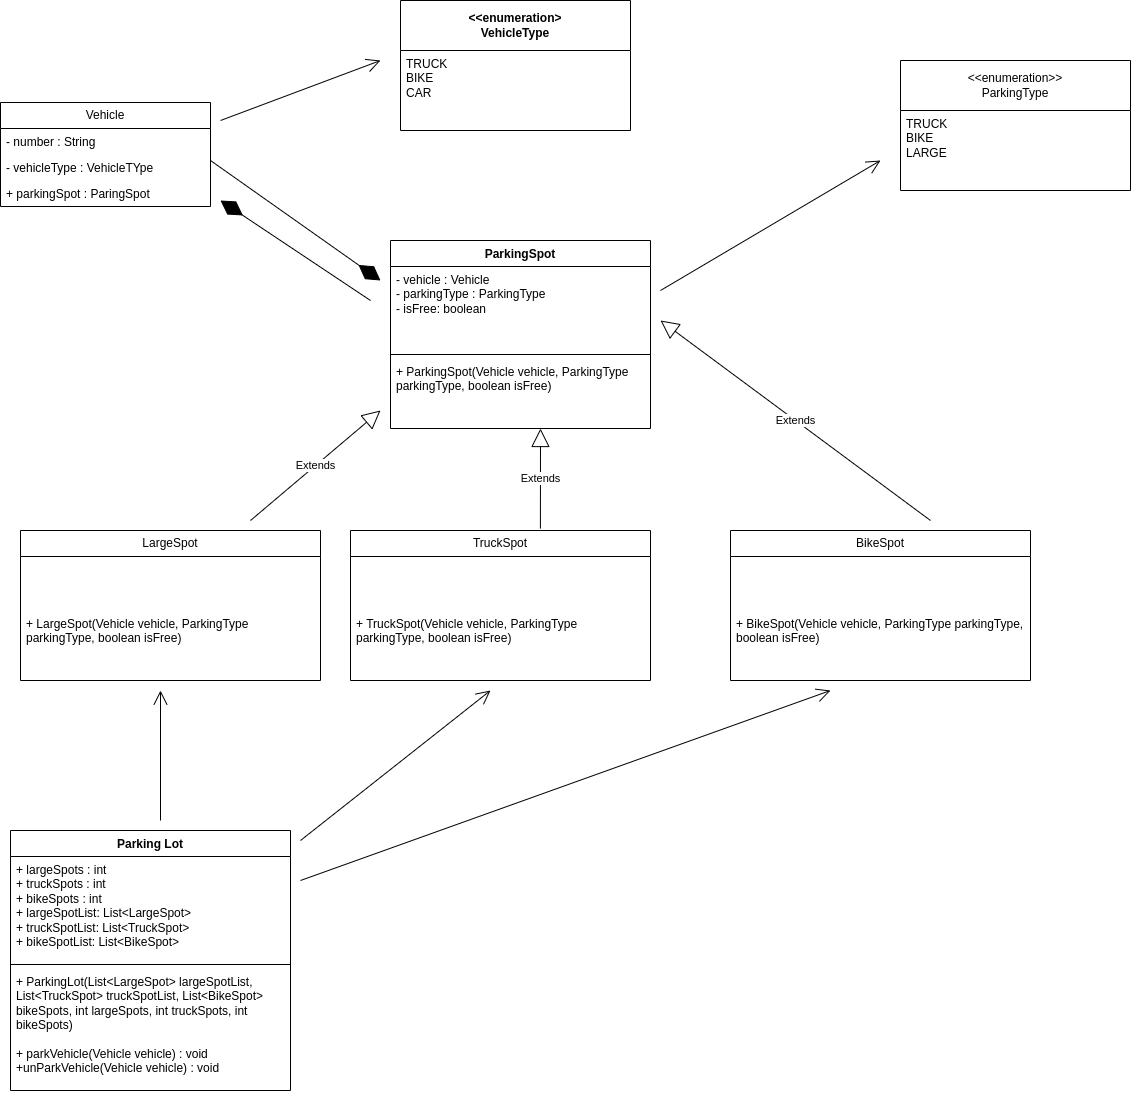

The diagram above was exported from draw.io. Its source (the exported page's mxGraphModel, read from the mxfile embedded in the PNG):
<mxGraphModel dx="1600" dy="1936" grid="1" gridSize="10" guides="1" tooltips="1" connect="1" arrows="1" fold="1" page="1" pageScale="1" pageWidth="827" pageHeight="1169" math="0" shadow="0">
  <root>
    <mxCell id="WIyWlLk6GJQsqaUBKTNV-0" />
    <mxCell id="WIyWlLk6GJQsqaUBKTNV-1" parent="WIyWlLk6GJQsqaUBKTNV-0" />
    <mxCell id="PirA2w0q8JbgGea7DmFP-7" value="Parking Lot&lt;div&gt;&lt;br&gt;&lt;/div&gt;" style="swimlane;fontStyle=1;align=center;verticalAlign=top;childLayout=stackLayout;horizontal=1;startSize=26;horizontalStack=0;resizeParent=1;resizeParentMax=0;resizeLast=0;collapsible=1;marginBottom=0;whiteSpace=wrap;html=1;" parent="WIyWlLk6GJQsqaUBKTNV-1" vertex="1">
      <mxGeometry x="70" y="40" width="280" height="260" as="geometry">
        <mxRectangle x="90" y="40" width="100" height="40" as="alternateBounds" />
      </mxGeometry>
    </mxCell>
    <mxCell id="PirA2w0q8JbgGea7DmFP-8" value="+ largeSpots : int&lt;div&gt;+ truckSpots : int&lt;/div&gt;&lt;div&gt;+ bikeSpots : int&lt;/div&gt;&lt;div&gt;+ largeSpotList: List&amp;lt;LargeSpot&amp;gt;&lt;/div&gt;&lt;div&gt;+ truckSpotList: List&amp;lt;TruckSpot&amp;gt;&lt;/div&gt;&lt;div&gt;+ bikeSpotList: List&amp;lt;BikeSpot&amp;gt;&lt;/div&gt;&lt;div&gt;&lt;br&gt;&lt;div&gt;&lt;br&gt;&lt;/div&gt;&lt;div&gt;&lt;br&gt;&lt;/div&gt;&lt;/div&gt;" style="text;strokeColor=none;fillColor=none;align=left;verticalAlign=top;spacingLeft=4;spacingRight=4;overflow=hidden;rotatable=0;points=[[0,0.5],[1,0.5]];portConstraint=eastwest;whiteSpace=wrap;html=1;" parent="PirA2w0q8JbgGea7DmFP-7" vertex="1">
      <mxGeometry y="26" width="280" height="104" as="geometry" />
    </mxCell>
    <mxCell id="PirA2w0q8JbgGea7DmFP-9" value="" style="line;strokeWidth=1;fillColor=none;align=left;verticalAlign=middle;spacingTop=-1;spacingLeft=3;spacingRight=3;rotatable=0;labelPosition=right;points=[];portConstraint=eastwest;strokeColor=inherit;" parent="PirA2w0q8JbgGea7DmFP-7" vertex="1">
      <mxGeometry y="130" width="280" height="8" as="geometry" />
    </mxCell>
    <mxCell id="PirA2w0q8JbgGea7DmFP-10" value="+ ParkingLot(List&amp;lt;LargeSpot&amp;gt; largeSpotList, List&amp;lt;TruckSpot&amp;gt; truckSpotList, List&amp;lt;BikeSpot&amp;gt; bikeSpots, int largeSpots, int truckSpots, int bikeSpots)&lt;div&gt;&lt;br&gt;&lt;/div&gt;&lt;div&gt;+ parkVehicle(Vehicle vehicle) : void&lt;/div&gt;&lt;div&gt;+unParkVehicle(Vehicle vehicle) : void&lt;/div&gt;" style="text;strokeColor=none;fillColor=none;align=left;verticalAlign=top;spacingLeft=4;spacingRight=4;overflow=hidden;rotatable=0;points=[[0,0.5],[1,0.5]];portConstraint=eastwest;whiteSpace=wrap;html=1;" parent="PirA2w0q8JbgGea7DmFP-7" vertex="1">
      <mxGeometry y="138" width="280" height="122" as="geometry" />
    </mxCell>
    <mxCell id="HhqLAYxFMUmaTx8T3_Xx-0" value="LargeSpot" style="swimlane;fontStyle=0;childLayout=stackLayout;horizontal=1;startSize=26;fillColor=none;horizontalStack=0;resizeParent=1;resizeParentMax=0;resizeLast=0;collapsible=1;marginBottom=0;whiteSpace=wrap;html=1;" parent="WIyWlLk6GJQsqaUBKTNV-1" vertex="1">
      <mxGeometry x="80" y="-260" width="300" height="150" as="geometry" />
    </mxCell>
    <mxCell id="HhqLAYxFMUmaTx8T3_Xx-1" value="&lt;div&gt;&lt;span style=&quot;background-color: initial;&quot;&gt;&lt;br&gt;&lt;/span&gt;&lt;/div&gt;" style="text;strokeColor=none;fillColor=none;align=left;verticalAlign=top;spacingLeft=4;spacingRight=4;overflow=hidden;rotatable=0;points=[[0,0.5],[1,0.5]];portConstraint=eastwest;whiteSpace=wrap;html=1;" parent="HhqLAYxFMUmaTx8T3_Xx-0" vertex="1">
      <mxGeometry y="26" width="300" height="54" as="geometry" />
    </mxCell>
    <mxCell id="HhqLAYxFMUmaTx8T3_Xx-3" value="+ LargeSpot(Vehicle vehicle, ParkingType parkingType, boolean isFree)" style="text;strokeColor=none;fillColor=none;align=left;verticalAlign=top;spacingLeft=4;spacingRight=4;overflow=hidden;rotatable=0;points=[[0,0.5],[1,0.5]];portConstraint=eastwest;whiteSpace=wrap;html=1;" parent="HhqLAYxFMUmaTx8T3_Xx-0" vertex="1">
      <mxGeometry y="80" width="300" height="70" as="geometry" />
    </mxCell>
    <mxCell id="HhqLAYxFMUmaTx8T3_Xx-4" value="TruckSpot" style="swimlane;fontStyle=0;childLayout=stackLayout;horizontal=1;startSize=26;fillColor=none;horizontalStack=0;resizeParent=1;resizeParentMax=0;resizeLast=0;collapsible=1;marginBottom=0;whiteSpace=wrap;html=1;" parent="WIyWlLk6GJQsqaUBKTNV-1" vertex="1">
      <mxGeometry x="410" y="-260" width="300" height="150" as="geometry" />
    </mxCell>
    <mxCell id="HhqLAYxFMUmaTx8T3_Xx-5" value="&lt;div&gt;&lt;span style=&quot;background-color: initial;&quot;&gt;&lt;br&gt;&lt;/span&gt;&lt;/div&gt;" style="text;strokeColor=none;fillColor=none;align=left;verticalAlign=top;spacingLeft=4;spacingRight=4;overflow=hidden;rotatable=0;points=[[0,0.5],[1,0.5]];portConstraint=eastwest;whiteSpace=wrap;html=1;" parent="HhqLAYxFMUmaTx8T3_Xx-4" vertex="1">
      <mxGeometry y="26" width="300" height="54" as="geometry" />
    </mxCell>
    <mxCell id="HhqLAYxFMUmaTx8T3_Xx-6" value="+ TruckSpot(Vehicle vehicle, ParkingType parkingType, boolean isFree)" style="text;strokeColor=none;fillColor=none;align=left;verticalAlign=top;spacingLeft=4;spacingRight=4;overflow=hidden;rotatable=0;points=[[0,0.5],[1,0.5]];portConstraint=eastwest;whiteSpace=wrap;html=1;" parent="HhqLAYxFMUmaTx8T3_Xx-4" vertex="1">
      <mxGeometry y="80" width="300" height="70" as="geometry" />
    </mxCell>
    <mxCell id="HhqLAYxFMUmaTx8T3_Xx-7" value="BikeSpot" style="swimlane;fontStyle=0;childLayout=stackLayout;horizontal=1;startSize=26;fillColor=none;horizontalStack=0;resizeParent=1;resizeParentMax=0;resizeLast=0;collapsible=1;marginBottom=0;whiteSpace=wrap;html=1;" parent="WIyWlLk6GJQsqaUBKTNV-1" vertex="1">
      <mxGeometry x="790" y="-260" width="300" height="150" as="geometry" />
    </mxCell>
    <mxCell id="HhqLAYxFMUmaTx8T3_Xx-8" value="&lt;div&gt;&lt;span style=&quot;background-color: initial;&quot;&gt;&lt;br&gt;&lt;/span&gt;&lt;/div&gt;" style="text;strokeColor=none;fillColor=none;align=left;verticalAlign=top;spacingLeft=4;spacingRight=4;overflow=hidden;rotatable=0;points=[[0,0.5],[1,0.5]];portConstraint=eastwest;whiteSpace=wrap;html=1;" parent="HhqLAYxFMUmaTx8T3_Xx-7" vertex="1">
      <mxGeometry y="26" width="300" height="54" as="geometry" />
    </mxCell>
    <mxCell id="HhqLAYxFMUmaTx8T3_Xx-9" value="+ BikeSpot(Vehicle vehicle, ParkingType parkingType, boolean isFree)" style="text;strokeColor=none;fillColor=none;align=left;verticalAlign=top;spacingLeft=4;spacingRight=4;overflow=hidden;rotatable=0;points=[[0,0.5],[1,0.5]];portConstraint=eastwest;whiteSpace=wrap;html=1;" parent="HhqLAYxFMUmaTx8T3_Xx-7" vertex="1">
      <mxGeometry y="80" width="300" height="70" as="geometry" />
    </mxCell>
    <mxCell id="HhqLAYxFMUmaTx8T3_Xx-10" value="ParkingSpot" style="swimlane;fontStyle=1;align=center;verticalAlign=top;childLayout=stackLayout;horizontal=1;startSize=26;horizontalStack=0;resizeParent=1;resizeParentMax=0;resizeLast=0;collapsible=1;marginBottom=0;whiteSpace=wrap;html=1;" parent="WIyWlLk6GJQsqaUBKTNV-1" vertex="1">
      <mxGeometry x="450" y="-550" width="260" height="188" as="geometry" />
    </mxCell>
    <mxCell id="HhqLAYxFMUmaTx8T3_Xx-11" value="- vehicle : Vehicle&lt;div&gt;- parkingType : ParkingType&lt;/div&gt;&lt;div&gt;- isFree: boolean&lt;/div&gt;" style="text;strokeColor=none;fillColor=none;align=left;verticalAlign=top;spacingLeft=4;spacingRight=4;overflow=hidden;rotatable=0;points=[[0,0.5],[1,0.5]];portConstraint=eastwest;whiteSpace=wrap;html=1;" parent="HhqLAYxFMUmaTx8T3_Xx-10" vertex="1">
      <mxGeometry y="26" width="260" height="84" as="geometry" />
    </mxCell>
    <mxCell id="HhqLAYxFMUmaTx8T3_Xx-12" value="" style="line;strokeWidth=1;fillColor=none;align=left;verticalAlign=middle;spacingTop=-1;spacingLeft=3;spacingRight=3;rotatable=0;labelPosition=right;points=[];portConstraint=eastwest;strokeColor=inherit;" parent="HhqLAYxFMUmaTx8T3_Xx-10" vertex="1">
      <mxGeometry y="110" width="260" height="8" as="geometry" />
    </mxCell>
    <mxCell id="HhqLAYxFMUmaTx8T3_Xx-13" value="+ ParkingSpot(Vehicle vehicle, ParkingType parkingType, boolean isFree)" style="text;strokeColor=none;fillColor=none;align=left;verticalAlign=top;spacingLeft=4;spacingRight=4;overflow=hidden;rotatable=0;points=[[0,0.5],[1,0.5]];portConstraint=eastwest;whiteSpace=wrap;html=1;" parent="HhqLAYxFMUmaTx8T3_Xx-10" vertex="1">
      <mxGeometry y="118" width="260" height="70" as="geometry" />
    </mxCell>
    <mxCell id="HhqLAYxFMUmaTx8T3_Xx-21" value="&amp;lt;&amp;lt;enumeration&amp;gt;&amp;gt;&lt;div&gt;ParkingType&lt;/div&gt;" style="swimlane;fontStyle=0;childLayout=stackLayout;horizontal=1;startSize=50;fillColor=none;horizontalStack=0;resizeParent=1;resizeParentMax=0;resizeLast=0;collapsible=1;marginBottom=0;whiteSpace=wrap;html=1;" parent="WIyWlLk6GJQsqaUBKTNV-1" vertex="1">
      <mxGeometry x="960" y="-730" width="230" height="130" as="geometry" />
    </mxCell>
    <mxCell id="HhqLAYxFMUmaTx8T3_Xx-23" value="TRUCK&lt;div&gt;BIKE&lt;/div&gt;&lt;div&gt;LARGE&lt;/div&gt;" style="text;strokeColor=none;fillColor=none;align=left;verticalAlign=top;spacingLeft=4;spacingRight=4;overflow=hidden;rotatable=0;points=[[0,0.5],[1,0.5]];portConstraint=eastwest;whiteSpace=wrap;html=1;" parent="HhqLAYxFMUmaTx8T3_Xx-21" vertex="1">
      <mxGeometry y="50" width="230" height="80" as="geometry" />
    </mxCell>
    <mxCell id="HhqLAYxFMUmaTx8T3_Xx-25" value="" style="endArrow=open;endFill=1;endSize=12;html=1;rounded=0;" parent="WIyWlLk6GJQsqaUBKTNV-1" edge="1">
      <mxGeometry width="160" relative="1" as="geometry">
        <mxPoint x="720" y="-500" as="sourcePoint" />
        <mxPoint x="940" y="-630" as="targetPoint" />
      </mxGeometry>
    </mxCell>
    <mxCell id="HhqLAYxFMUmaTx8T3_Xx-26" value="" style="endArrow=open;endFill=1;endSize=12;html=1;rounded=0;" parent="WIyWlLk6GJQsqaUBKTNV-1" edge="1">
      <mxGeometry width="160" relative="1" as="geometry">
        <mxPoint x="220" y="30" as="sourcePoint" />
        <mxPoint x="220" y="-100" as="targetPoint" />
      </mxGeometry>
    </mxCell>
    <mxCell id="HhqLAYxFMUmaTx8T3_Xx-27" value="" style="endArrow=open;endFill=1;endSize=12;html=1;rounded=0;" parent="WIyWlLk6GJQsqaUBKTNV-1" edge="1">
      <mxGeometry width="160" relative="1" as="geometry">
        <mxPoint x="360" y="50" as="sourcePoint" />
        <mxPoint x="550" y="-100" as="targetPoint" />
      </mxGeometry>
    </mxCell>
    <mxCell id="HhqLAYxFMUmaTx8T3_Xx-28" value="" style="endArrow=open;endFill=1;endSize=12;html=1;rounded=0;" parent="WIyWlLk6GJQsqaUBKTNV-1" edge="1">
      <mxGeometry width="160" relative="1" as="geometry">
        <mxPoint x="360" y="90" as="sourcePoint" />
        <mxPoint x="890" y="-100" as="targetPoint" />
      </mxGeometry>
    </mxCell>
    <mxCell id="HhqLAYxFMUmaTx8T3_Xx-30" value="Vehicle" style="swimlane;fontStyle=0;childLayout=stackLayout;horizontal=1;startSize=26;fillColor=none;horizontalStack=0;resizeParent=1;resizeParentMax=0;resizeLast=0;collapsible=1;marginBottom=0;whiteSpace=wrap;html=1;" parent="WIyWlLk6GJQsqaUBKTNV-1" vertex="1">
      <mxGeometry x="60" y="-688" width="210" height="104" as="geometry" />
    </mxCell>
    <mxCell id="HhqLAYxFMUmaTx8T3_Xx-31" value="- number : String" style="text;strokeColor=none;fillColor=none;align=left;verticalAlign=top;spacingLeft=4;spacingRight=4;overflow=hidden;rotatable=0;points=[[0,0.5],[1,0.5]];portConstraint=eastwest;whiteSpace=wrap;html=1;" parent="HhqLAYxFMUmaTx8T3_Xx-30" vertex="1">
      <mxGeometry y="26" width="210" height="26" as="geometry" />
    </mxCell>
    <mxCell id="HhqLAYxFMUmaTx8T3_Xx-33" value="- vehicleType : VehicleTYpe" style="text;strokeColor=none;fillColor=none;align=left;verticalAlign=top;spacingLeft=4;spacingRight=4;overflow=hidden;rotatable=0;points=[[0,0.5],[1,0.5]];portConstraint=eastwest;whiteSpace=wrap;html=1;" parent="HhqLAYxFMUmaTx8T3_Xx-30" vertex="1">
      <mxGeometry y="52" width="210" height="26" as="geometry" />
    </mxCell>
    <mxCell id="HhqLAYxFMUmaTx8T3_Xx-32" value="+ parkingSpot : ParingSpot" style="text;strokeColor=none;fillColor=none;align=left;verticalAlign=top;spacingLeft=4;spacingRight=4;overflow=hidden;rotatable=0;points=[[0,0.5],[1,0.5]];portConstraint=eastwest;whiteSpace=wrap;html=1;" parent="HhqLAYxFMUmaTx8T3_Xx-30" vertex="1">
      <mxGeometry y="78" width="210" height="26" as="geometry" />
    </mxCell>
    <mxCell id="HhqLAYxFMUmaTx8T3_Xx-35" value="" style="endArrow=diamondThin;endFill=1;endSize=24;html=1;rounded=0;" parent="WIyWlLk6GJQsqaUBKTNV-1" edge="1">
      <mxGeometry width="160" relative="1" as="geometry">
        <mxPoint x="270" y="-630" as="sourcePoint" />
        <mxPoint x="440" y="-510" as="targetPoint" />
      </mxGeometry>
    </mxCell>
    <mxCell id="HhqLAYxFMUmaTx8T3_Xx-36" value="Extends" style="endArrow=block;endSize=16;endFill=0;html=1;rounded=0;" parent="WIyWlLk6GJQsqaUBKTNV-1" edge="1">
      <mxGeometry width="160" relative="1" as="geometry">
        <mxPoint x="310" y="-270" as="sourcePoint" />
        <mxPoint x="440" y="-380" as="targetPoint" />
      </mxGeometry>
    </mxCell>
    <mxCell id="HhqLAYxFMUmaTx8T3_Xx-37" value="Extends" style="endArrow=block;endSize=16;endFill=0;html=1;rounded=0;exitX=0.633;exitY=-0.013;exitDx=0;exitDy=0;exitPerimeter=0;" parent="WIyWlLk6GJQsqaUBKTNV-1" source="HhqLAYxFMUmaTx8T3_Xx-4" edge="1">
      <mxGeometry width="160" relative="1" as="geometry">
        <mxPoint x="470" y="-252" as="sourcePoint" />
        <mxPoint x="600" y="-362" as="targetPoint" />
      </mxGeometry>
    </mxCell>
    <mxCell id="HhqLAYxFMUmaTx8T3_Xx-38" value="Extends" style="endArrow=block;endSize=16;endFill=0;html=1;rounded=0;" parent="WIyWlLk6GJQsqaUBKTNV-1" edge="1">
      <mxGeometry width="160" relative="1" as="geometry">
        <mxPoint x="990" y="-270" as="sourcePoint" />
        <mxPoint x="720" y="-470" as="targetPoint" />
      </mxGeometry>
    </mxCell>
    <mxCell id="HhqLAYxFMUmaTx8T3_Xx-43" value="&lt;span style=&quot;font-weight: 700;&quot;&gt;&amp;lt;&amp;lt;enumeration&amp;gt;&lt;/span&gt;&lt;div style=&quot;font-weight: 700;&quot;&gt;VehicleType&lt;/div&gt;" style="swimlane;fontStyle=0;childLayout=stackLayout;horizontal=1;startSize=50;fillColor=none;horizontalStack=0;resizeParent=1;resizeParentMax=0;resizeLast=0;collapsible=1;marginBottom=0;whiteSpace=wrap;html=1;" parent="WIyWlLk6GJQsqaUBKTNV-1" vertex="1">
      <mxGeometry x="460" y="-790" width="230" height="130" as="geometry" />
    </mxCell>
    <mxCell id="HhqLAYxFMUmaTx8T3_Xx-44" value="TRUCK&lt;div&gt;BIKE&lt;/div&gt;&lt;div&gt;CAR&lt;/div&gt;" style="text;strokeColor=none;fillColor=none;align=left;verticalAlign=top;spacingLeft=4;spacingRight=4;overflow=hidden;rotatable=0;points=[[0,0.5],[1,0.5]];portConstraint=eastwest;whiteSpace=wrap;html=1;" parent="HhqLAYxFMUmaTx8T3_Xx-43" vertex="1">
      <mxGeometry y="50" width="230" height="80" as="geometry" />
    </mxCell>
    <mxCell id="HhqLAYxFMUmaTx8T3_Xx-45" value="" style="endArrow=open;endFill=1;endSize=12;html=1;rounded=0;exitX=1.048;exitY=-0.308;exitDx=0;exitDy=0;exitPerimeter=0;" parent="WIyWlLk6GJQsqaUBKTNV-1" source="HhqLAYxFMUmaTx8T3_Xx-31" edge="1">
      <mxGeometry width="160" relative="1" as="geometry">
        <mxPoint x="470" y="-430" as="sourcePoint" />
        <mxPoint x="440" y="-730" as="targetPoint" />
      </mxGeometry>
    </mxCell>
    <mxCell id="w7v-kpHjsMu9PCw9ETxN-0" value="" style="endArrow=diamondThin;endFill=1;endSize=24;html=1;rounded=0;" edge="1" parent="WIyWlLk6GJQsqaUBKTNV-1">
      <mxGeometry width="160" relative="1" as="geometry">
        <mxPoint x="430" y="-490" as="sourcePoint" />
        <mxPoint x="280" y="-590" as="targetPoint" />
      </mxGeometry>
    </mxCell>
  </root>
</mxGraphModel>